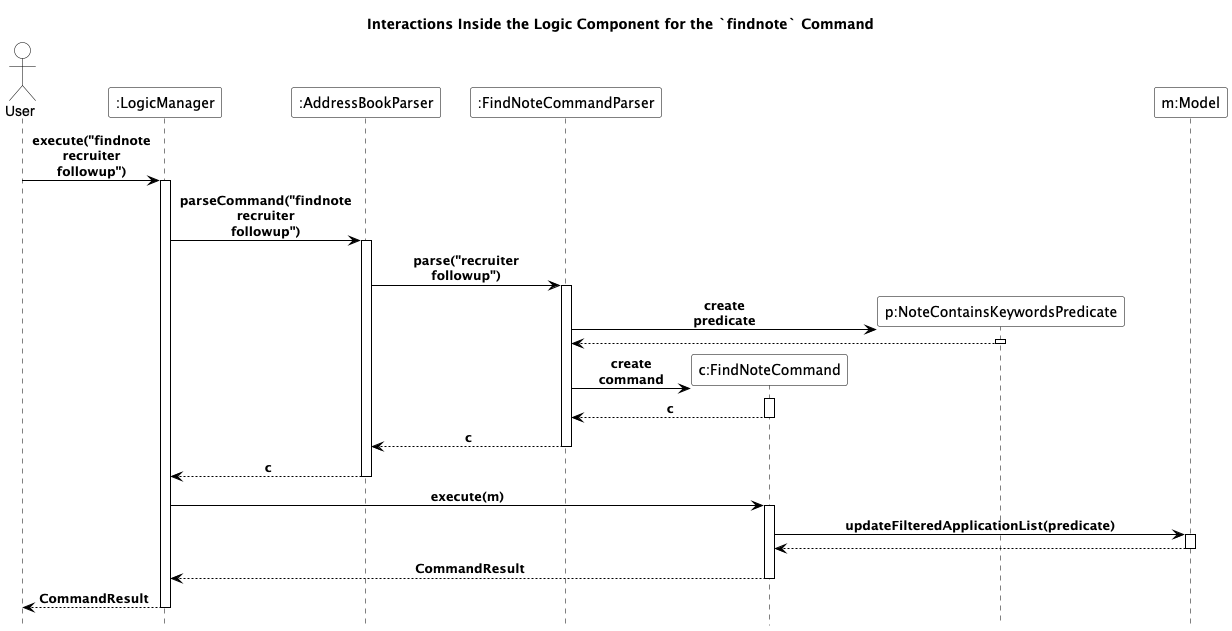

The diagram above was rendered by PlantUML. Its source (embedded in the PNG):
@startuml
!include style.puml

title Interactions Inside the Logic Component for the `findnote` Command

skinparam ParticipantFontColor black
skinparam ParticipantBorderColor black
skinparam ParticipantBackgroundColor white
skinparam ActorFontColor black
skinparam ActorBorderColor black
skinparam ActorBackgroundColor white
skinparam SequenceLifeLineBorderColor black
skinparam SequenceLifeLineBackgroundColor white
skinparam ArrowColor black
skinparam NoteFontColor black
skinparam NoteBorderColor black
skinparam NoteBackgroundColor white
skinparam ResponseMessageBelowArrow true
skinparam maxMessageSize 80

actor User
participant ":LogicManager" as LogicManager
participant ":AddressBookParser" as AddressBookParser
participant ":FindNoteCommandParser" as FindNoteCommandParser
participant "c:FindNoteCommand" as FindNoteCommand
participant "p:NoteContainsKeywordsPredicate" as Predicate
participant "m:Model" as Model

User -> LogicManager : execute("findnote recruiter followup")
activate LogicManager

LogicManager -> AddressBookParser : parseCommand("findnote recruiter followup")
activate AddressBookParser

AddressBookParser -> FindNoteCommandParser : parse("recruiter followup")
activate FindNoteCommandParser

create Predicate
FindNoteCommandParser -> Predicate : create predicate
activate Predicate
Predicate --> FindNoteCommandParser
deactivate Predicate

create FindNoteCommand
FindNoteCommandParser -> FindNoteCommand : create command
activate FindNoteCommand
FindNoteCommand --> FindNoteCommandParser : c
deactivate FindNoteCommand

FindNoteCommandParser --> AddressBookParser : c
deactivate FindNoteCommandParser

AddressBookParser --> LogicManager : c
deactivate AddressBookParser

LogicManager -> FindNoteCommand : execute(m)
activate FindNoteCommand

FindNoteCommand -> Model : updateFilteredApplicationList(predicate)
activate Model
Model --> FindNoteCommand
deactivate Model

FindNoteCommand --> LogicManager : CommandResult
deactivate FindNoteCommand

LogicManager --> User : CommandResult
deactivate LogicManager
@enduml